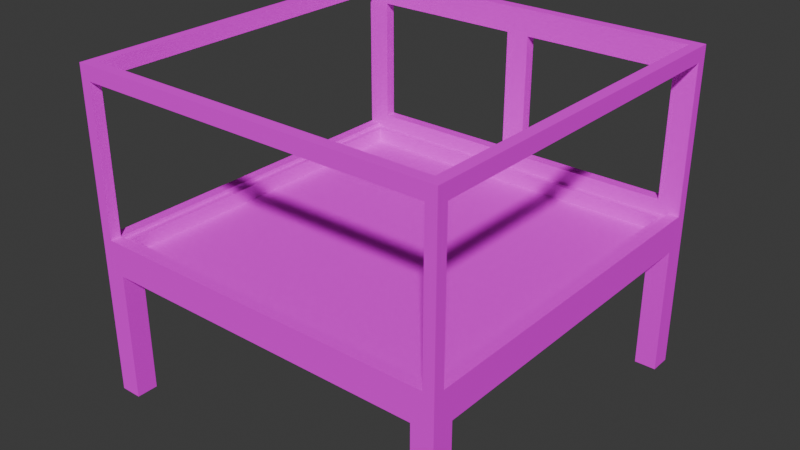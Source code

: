 # Source: cage.blend  (saved by Blender 4.2.66; exported with 4.5.12 LTS)
import bpy
from mathutils import Matrix  # noqa: F401  (used for matrix-valued properties, if any)

bpy.ops.wm.read_factory_settings(use_empty=True)
scene = bpy.context.scene
scene.name = 'Scene'

# ---- collections
col_collection = bpy.data.collections.new('Collection'); scene.collection.children.link(col_collection)

# ---- images (referenced by path relative to the original .blend; pixels are not part of the script)
import os
ASSET_DIR = os.environ.get("B2B_ASSET_DIR", "")  # directory of the original .blend (textures are referenced by path, not embedded)
HERE = os.path.dirname(os.path.abspath(__file__))  # packed textures are extracted next to this script under _unpacked/

def load_image(name, relpath, width, height, colorspace="sRGB"):
    """Load a texture the original file referenced (path relative to the .blend, or extracted next to this script)."""
    p = next((c for c in (os.path.join(HERE, relpath), os.path.join(ASSET_DIR, relpath)) if relpath and os.path.exists(c)), "")
    if p:
        img = bpy.data.images.load(p, check_existing=True)
        img.name = name
    else:  # same state as the original file: an image datablock whose file is absent (Cycles renders it pink)
        img = bpy.data.images.new(name, width, height)
        img.source = "FILE"
        img.filepath = "//" + (relpath or name)
    img.colorspace_settings.name = colorspace
    return img
img_cagetexture = load_image('CageTexture', 'CageTexture.png', 1024, 1024, 'sRGB')

# ---- materials (node trees are filled in below, after node groups)
mat_cagewall = bpy.data.materials.new('CageWall')
mat_cagewall.diffuse_color = (0.302, 0.302, 0.302, 1.0)

# ---- material node trees
mat_cagewall.use_nodes = True; mat_cagewall.node_tree.nodes.clear()
_N = mat_cagewall.node_tree.nodes; _L = mat_cagewall.node_tree.links
n0 = _N.new('ShaderNodeBsdfPrincipled'); n0.name = 'Principled BSDF'; n0.location = (0, 300)
n0.inputs[13].default_value = 0.0
n1 = _N.new('ShaderNodeOutputMaterial'); n1.name = 'Material Output'; n1.location = (300, 300)
n2 = _N.new('ShaderNodeTexImage'); n2.name = 'Image Texture'; n2.location = (-290, 280)
n2.image = img_cagetexture
_L.new(n0.outputs[0], n1.inputs[0])
_L.new(n2.outputs[0], n0.inputs[0])
n1.is_active_output = True

# ---- world
world_world = bpy.data.worlds.new('World'); scene.world = world_world
world_world.use_nodes = True; world_world.node_tree.nodes.clear()
_N = world_world.node_tree.nodes; _L = world_world.node_tree.links
n0 = _N.new('ShaderNodeOutputWorld'); n0.name = 'World Output'; n0.location = (300, 300)
n1 = _N.new('ShaderNodeBackground'); n1.name = 'Background'; n1.location = (10, 300)
n1.inputs[0].default_value = (0.05088, 0.05088, 0.05088, 1.0)
_L.new(n1.outputs[0], n0.inputs[0])
n0.is_active_output = True
world_world.color = (0.05088, 0.05088, 0.05088)
world_world.sun_shadow_jitter_overblur = 0.0

# ---- meshes
me_id3 = bpy.data.meshes.new('ID3')
me_id3.from_pydata([(-1.294, 1.219, 1.15), (-1.294, -1.219, 1.15), (-1.219, -1.219, 1.15), (-1.219, 1.219, 1.15), (-1.219, -1.219, 1.15), (1.219, -1.294, 1.15), (1.219, -1.219, 1.15), (-1.219, -1.294, 1.15), (-1.294, -1.294, 1.25), (-1.219, -1.219, 1.25), (1.294, -1.294, 1.25), (1.219, -1.219, 1.25), (1.219, 1.219, 1.25), (1.294, 1.294, 1.25), (-1.294, 1.294, 1.25), (-1.219, 1.219, 1.25), (-1.144, 1.144, -0.1), (-1.294, 1.144, -0.1), (-1.144, -1.144, -0.1), (1.144, -1.144, -0.1), (1.144, -1.294, -0.1), (-1.294, -1.144, -0.1), (-1.144, -1.294, -0.1), (1.144, 1.144, -0.1), (1.294, -1.144, -0.1), (1.294, 1.144, -0.1), (1.144, 1.294, -0.1), (-1.144, 1.294, -0.1), (1.294, -1.219, 1.15), (1.294, 1.219, 1.15), (1.219, 1.219, 1.15), (1.219, -1.219, 1.15), (1.219, -1.219, 0.1266), (1.219, 1.219, 0.1016), (1.219, 1.219, 0.1266), (1.219, -1.219, 0.1016), (1.219, -1.294, 1.15), (1.219, -1.294, 0.1266), (1.219, -1.219, 0.1266), (1.219, -1.219, 1.15), (-1.219, 1.219, 0.1016), (-1.219, -1.219, 0.1266), (-1.219, 1.219, 0.1266), (-1.219, -1.219, 0.1016), (-1.219, -1.294, 1.15), (-1.219, -1.219, 1.15), (-1.219, -1.219, 0.1266), (-1.219, -1.294, 0.1266), (1.294, -1.144, -0.1), (1.294, -1.144, -1.0), (1.294, -1.294, -1.0), (1.294, 1.294, 1.25), (1.294, -1.219, 1.15), (1.294, -1.294, 1.25), (1.294, 1.144, -0.1), (1.294, 1.294, -1.0), (1.294, 1.144, -1.0), (1.294, 1.219, 1.15), (1.294, 1.219, 0.1266), (1.294, -1.219, 0.1266), (-1.294, -1.219, 0.1266), (-1.294, -1.294, 1.25), (-1.294, -1.294, -1.0), (-1.294, 1.144, -0.1), (-1.294, 1.144, -1.0), (-1.294, 1.294, -1.0), (-1.294, 1.294, 1.25), (-1.294, -1.219, 1.15), (-1.294, 1.219, 0.1266), (-1.294, 1.219, 1.15), (-1.294, -1.144, -0.1), (-1.294, -1.144, -1.0), (-1.139, 1.219, 1.07), (-1.294, 1.219, 1.15), (-1.219, 1.219, 1.15), (1.294, 1.219, 1.15), (1.139, 1.219, 0.2066), (1.139, 1.219, 1.07), (1.219, 1.219, 1.15), (-1.219, 1.219, 1.25), (-0.08, 1.219, 1.07), (-1.219, 1.219, 0.1266), (-1.294, 1.219, 0.1266), (-1.139, 1.219, 0.2066), (1.219, 1.219, 0.1016), (-1.219, 1.219, 0.1016), (0.08, 1.219, 0.2066), (1.219, 1.219, 0.1266), (1.219, 1.219, 1.25), (-0.08, 1.219, 0.2066), (0.08, 1.219, 1.07), (1.294, 1.219, 0.1266), (1.219, -1.219, 0.1266), (-1.219, -1.219, 0.1016), (1.219, -1.219, 0.1016), (-1.219, -1.219, 0.1266), (-1.175, -1.175, 0.0), (-1.175, -1.175, 0.1016), (-1.175, 1.175, 0.1016), (-1.175, 1.175, 0.0), (1.175, -1.175, 0.0), (1.175, -1.175, 0.1016), (-1.175, -1.175, 0.1016), (-1.175, -1.175, 0.0), (1.175, 1.175, 0.1016), (1.175, -1.175, 0.1016), (1.175, -1.175, 0.0), (1.175, 1.175, 0.0), (1.175, 1.175, 0.0), (-1.175, 1.175, 0.1016), (1.175, 1.175, 0.1016), (-1.175, 1.175, 0.0), (-1.219, -1.219, 0.1016), (-1.175, -1.175, 0.1016), (1.175, -1.175, 0.1016), (1.175, 1.175, 0.1016), (-1.175, 1.175, 0.1016), (1.219, 1.219, 0.1016), (-1.219, 1.219, 0.1016), (1.219, -1.219, 0.1016), (-1.175, 1.175, 0.0), (1.175, -1.175, 0.0), (-1.175, -1.175, 0.0), (1.175, 1.175, 0.0), (1.219, -1.294, 0.1266), (-1.219, -1.219, 0.1266), (1.219, -1.219, 0.1266), (-1.219, -1.294, 0.1266), (-1.144, -1.294, -0.1), (-1.144, -1.294, -1.0), (-1.294, -1.294, -1.0), (1.294, -1.294, 1.25), (-1.219, -1.294, 1.15), (-1.294, -1.294, 1.25), (1.144, -1.294, -0.1), (1.294, -1.294, -1.0), (1.144, -1.294, -1.0), (1.219, -1.294, 1.15), (1.219, -1.294, 0.1266), (-1.219, -1.294, 0.1266), (-1.139, 1.294, 0.2066), (-1.294, 1.294, -1.0), (-1.144, 1.294, -0.1), (1.144, 1.294, -0.1), (1.144, 1.294, -1.0), (1.294, 1.294, -1.0), (-1.294, 1.294, 1.25), (1.294, 1.294, 1.25), (1.139, 1.294, 0.2066), (-1.139, 1.294, 1.07), (-1.144, 1.294, -1.0), (0.08, 1.294, 0.2066), (0.08, 1.294, 1.07), (1.139, 1.294, 1.07), (-0.08, 1.294, 1.07), (-0.08, 1.294, 0.2066), (-1.219, -1.219, 0.1266), (-1.294, -1.219, 1.15), (-1.294, -1.219, 0.1266), (-1.219, -1.219, 1.15), (-1.219, 1.219, 0.1266), (-1.294, -1.219, 0.1266), (-1.294, 1.219, 0.1266), (-1.219, -1.219, 0.1266), (1.294, 1.219, 0.1266), (1.294, -1.219, 0.1266), (1.219, -1.219, 0.1266), (1.219, 1.219, 0.1266), (1.294, -1.219, 0.1266), (1.294, -1.219, 1.15), (1.219, -1.219, 1.15), (1.219, -1.219, 0.1266), (1.139, 1.219, 0.2066), (1.139, 1.294, 0.2066), (1.139, 1.294, 1.07), (1.139, 1.219, 1.07), (-1.139, 1.294, 1.07), (-1.139, 1.294, 0.2066), (-1.139, 1.219, 0.2066), (-1.139, 1.219, 1.07), (-1.139, 1.294, 0.2066), (-0.08, 1.294, 0.2066), (-0.08, 1.219, 0.2066), (-1.139, 1.219, 0.2066), (0.08, 1.219, 0.2066), (0.08, 1.294, 0.2066), (1.139, 1.294, 0.2066), (1.139, 1.219, 0.2066), (1.139, 1.294, 1.07), (0.08, 1.294, 1.07), (0.08, 1.219, 1.07), (1.139, 1.219, 1.07), (0.08, 1.294, 1.07), (0.08, 1.294, 0.2066), (0.08, 1.219, 0.2066), (0.08, 1.219, 1.07), (-0.08, 1.294, 1.07), (-1.139, 1.294, 1.07), (-1.139, 1.219, 1.07), (-0.08, 1.219, 1.07), (-0.08, 1.219, 0.2066), (-0.08, 1.294, 0.2066), (-0.08, 1.294, 1.07), (-0.08, 1.219, 1.07), (1.294, 1.144, -0.1), (1.294, 1.144, -1.0), (1.144, 1.144, -1.0), (1.144, 1.144, -0.1), (1.144, 1.144, -1.0), (1.144, 1.294, -1.0), (1.144, 1.294, -0.1), (1.144, 1.144, -0.1), (1.294, 1.294, -1.0), (1.144, 1.144, -1.0), (1.294, 1.144, -1.0), (1.144, 1.294, -1.0), (1.144, -1.294, -1.0), (1.144, -1.144, -1.0), (1.144, -1.144, -0.1), (1.144, -1.294, -0.1), (1.144, -1.144, -1.0), (1.294, -1.144, -1.0), (1.294, -1.144, -0.1), (1.144, -1.144, -0.1), (1.144, -1.294, -1.0), (1.294, -1.294, -1.0), (1.294, -1.144, -1.0), (1.144, -1.144, -1.0), (-1.144, 1.144, -0.1), (-1.144, 1.144, -1.0), (-1.294, 1.144, -1.0), (-1.294, 1.144, -0.1), (-1.144, 1.294, -0.1), (-1.144, 1.294, -1.0), (-1.144, 1.144, -1.0), (-1.144, 1.144, -0.1), (-1.144, 1.294, -1.0), (-1.294, 1.144, -1.0), (-1.144, 1.144, -1.0), (-1.294, 1.294, -1.0), (-1.294, -1.144, -1.0), (-1.144, -1.144, -1.0), (-1.144, -1.144, -0.1), (-1.294, -1.144, -0.1), (-1.144, -1.144, -0.1), (-1.144, -1.144, -1.0), (-1.144, -1.294, -1.0), (-1.144, -1.294, -0.1), (-1.294, -1.294, -1.0), (-1.144, -1.294, -1.0), (-1.144, -1.144, -1.0), (-1.294, -1.144, -1.0), (1.219, -1.219, 1.15), (-1.219, -1.219, 1.25), (-1.219, -1.219, 1.15), (1.219, -1.219, 1.25), (-1.219, 1.219, 1.15), (-1.219, -1.219, 1.15), (-1.219, -1.219, 1.25), (-1.219, 1.219, 1.25), (1.219, 1.219, 1.15), (1.219, -1.219, 1.25), (1.219, -1.219, 1.15), (1.219, 1.219, 1.25), (1.294, -1.144, -0.1), (1.294, -1.144, -1.0), (1.294, -1.294, -1.0), (1.144, -1.294, -0.1), (1.294, -1.294, -1.0), (1.144, -1.294, -1.0), (1.144, -1.294, -1.0), (1.294, -1.294, -1.0), (1.294, -1.144, -1.0), (1.144, -1.144, -1.0), (-1.144, -1.144, -0.55), (1.294, -1.219, -0.55), (1.294, -1.219, -0.55)], [], [(0, 2, 1), (0, 3, 2), (4, 6, 5), (5, 7, 4), (8, 10, 9), (9, 10, 11), (10, 13, 12), (13, 14, 12), (10, 12, 11), (14, 8, 9), (12, 14, 15), (14, 9, 15), (16, 18, 17), (19, 20, 18), (18, 21, 17), (22, 18, 20), (23, 24, 19), (24, 23, 25), (23, 27, 26), (23, 19, 16), (19, 18, 16), (27, 23, 16), (28, 30, 29), (28, 31, 30), (32, 34, 33), (33, 35, 32), (36, 38, 37), (36, 39, 38), (40, 42, 41), (40, 41, 43), (44, 46, 45), (46, 44, 47), (275, 50, 266, 276), (51, 53, 52), (54, 56, 55), (51, 52, 57), (58, 48, 54), (55, 51, 58), (53, 50, 59), (50, 275, 48, 59), (53, 59, 52), (48, 58, 59), (57, 58, 51), (54, 55, 58), (60, 62, 61), (63, 65, 64), (66, 67, 61), (68, 69, 66), (61, 67, 60), (70, 71, 62), (63, 70, 68), (63, 68, 65), (65, 68, 66), (62, 60, 70), (60, 68, 70), (66, 69, 67), (72, 74, 73), (75, 77, 76), (78, 77, 75), (72, 79, 74), (79, 72, 80), (81, 83, 82), (73, 82, 72), (84, 86, 85), (82, 83, 72), (87, 76, 84), (80, 88, 79), (86, 90, 89), (90, 80, 89), (89, 83, 85), (77, 78, 88), (85, 83, 81), (76, 86, 84), (91, 75, 76), (91, 76, 87), (85, 86, 89), (77, 88, 90), (88, 80, 90), (92, 94, 93), (93, 95, 92), (96, 98, 97), (96, 99, 98), (100, 102, 101), (102, 100, 103), (104, 106, 105), (106, 104, 107), (108, 110, 109), (109, 111, 108), (112, 114, 113), (115, 117, 116), (118, 112, 116), (117, 114, 119), (112, 119, 114), (114, 117, 115), (118, 116, 117), (112, 113, 116), (120, 122, 121), (120, 121, 123), (124, 126, 125), (124, 125, 127), (128, 130, 129), (131, 133, 132), (224, 227, 273, 270), (131, 132, 137), (138, 128, 134), (135, 131, 138), (133, 130, 139), (130, 128, 139), (133, 139, 132), (128, 138, 139), (137, 138, 131), (134, 135, 138), (140, 142, 141), (143, 145, 144), (141, 146, 140), (145, 148, 147), (140, 146, 149), (142, 150, 141), (142, 151, 143), (147, 153, 152), (146, 147, 154), (151, 148, 143), (147, 148, 153), (148, 145, 143), (152, 155, 154), (147, 152, 154), (142, 155, 151), (152, 151, 155), (142, 140, 155), (154, 149, 146), (156, 158, 157), (156, 157, 159), (160, 162, 161), (160, 161, 163), (164, 166, 165), (166, 164, 167), (168, 170, 169), (170, 168, 171), (172, 174, 173), (172, 175, 174), (176, 178, 177), (178, 176, 179), (180, 182, 181), (182, 180, 183), (184, 186, 185), (184, 187, 186), (188, 190, 189), (190, 188, 191), (192, 194, 193), (194, 192, 195), (196, 198, 197), (198, 196, 199), (200, 202, 201), (200, 203, 202), (204, 206, 205), (206, 204, 207), (208, 210, 209), (208, 211, 210), (212, 214, 213), (212, 213, 215), (216, 218, 217), (216, 219, 218), (220, 222, 221), (220, 223, 222), (225, 224, 270, 271), (136, 135, 268, 269), (228, 230, 229), (230, 228, 231), (232, 234, 233), (234, 232, 235), (236, 238, 237), (236, 237, 239), (240, 242, 241), (240, 243, 242), (244, 246, 245, 274), (246, 244, 247), (248, 250, 249), (250, 248, 251), (252, 254, 253), (252, 253, 255), (256, 258, 257), (256, 259, 258), (260, 262, 261), (260, 261, 263), (264, 276, 266, 265), (267, 269, 268), (270, 272, 271), (272, 270, 273), (135, 134, 267, 268), (50, 49, 265, 266), (226, 225, 271, 272), (134, 136, 269, 267), (227, 226, 272, 273), (49, 48, 264, 265), (48, 275, 276, 264)])
_uv = me_id3.uv_layers.new(name='UVMap')
_uv.uv.foreach_set('vector', [0.971, 0.628, 0.9613, 0.314, 0.971, 0.314, 0.971, 0.628, 0.9613, 0.628, 0.9613, 0.314, 0.9613, 0.314, 0.9613, 0.628, 0.9517, 0.628, 0.9517, 0.628, 0.9517, 0.314, 0.9613, 0.314, 5.538e-09, 0.3333, 3.07e-08, 2.318e-15, 0.009658, 0.3237, 0.009658, 0.3237, 3.07e-08, 2.318e-15, 0.009658, 0.009658, 3.07e-08, 2.318e-15, 0.3333, 2.517e-08, 0.3237, 0.009658, 0.3333, 2.517e-08, 0.3333, 0.3333, 0.3237, 0.009658, 3.07e-08, 2.318e-15, 0.3237, 0.009658, 0.009658, 0.009658, 0.3333, 0.3333, 5.538e-09, 0.3333, 0.009658, 0.3237, 0.3237, 0.009658, 0.3333, 0.3333, 0.3237, 0.3237, 0.3333, 0.3333, 0.009658, 0.3237, 0.3237, 0.3237, 0.314, 0.3527, 0.01932, 0.3527, 0.314, 0.3333, 0.01932, 0.6473, -2.818e-09, 0.6473, 0.01932, 0.3527, 0.01932, 0.3527, 0.01932, 0.3333, 0.314, 0.3333, 1.943e-08, 0.3527, 0.01932, 0.3527, -2.818e-09, 0.6473, 0.314, 0.6473, 0.01932, 0.6667, 0.01932, 0.6473, 0.01932, 0.6667, 0.314, 0.6473, 0.314, 0.6667, 0.314, 0.6473, 0.3333, 0.3527, 0.3333, 0.6473, 0.314, 0.6473, 0.01932, 0.6473, 0.314, 0.3527, 0.01932, 0.6473, 0.01932, 0.3527, 0.314, 0.3527, 0.3333, 0.3527, 0.314, 0.6473, 0.314, 0.3527, 0.9615, 0.628, 0.9712, 0.942, 0.9615, 0.942, 0.9615, 0.628, 0.9712, 0.628, 0.9712, 0.942, 0.9712, 0.942, 0.9712, 0.628, 0.9744, 0.628, 0.9744, 0.628, 0.9744, 0.942, 0.9712, 0.942, 0.1575, 0.7826, 0.1672, 0.9144, 0.1575, 0.9144, 0.1575, 0.7826, 0.1672, 0.7826, 0.1672, 0.9144, 0.9759, 0.314, 0.9727, 0.314, 0.9727, -3.32e-09, 0.9759, 0.314, 0.9727, -3.32e-09, 0.9759, -3.077e-09, 0.1769, 0.7826, 0.1672, 0.9144, 0.1672, 0.7826, 0.1672, 0.9144, 0.1769, 0.7826, 0.1769, 0.9144, 0.5651, 0.3237, 0.6231, 0.314, 0.6231, 0.314, 0.5651, 0.3237, 0.3333, 0.6473, 0.3333, 0.314, 0.3462, 0.3237, 0.5072, 0.628, 0.6231, 0.628, 0.6231, 0.6473, 0.3333, 0.6473, 0.3462, 0.3237, 0.3462, 0.6377, 0.478, 0.6377, 0.5072, 0.3333, 0.5072, 0.628, 0.6231, 0.6473, 0.3333, 0.6473, 0.478, 0.6377, 0.3333, 0.314, 0.6231, 0.314, 0.478, 0.3237, 0.6231, 0.314, 0.5651, 0.3237, 0.5072, 0.3333, 0.478, 0.3237, 0.3333, 0.314, 0.478, 0.3237, 0.3462, 0.3237, 0.5072, 0.3333, 0.478, 0.6377, 0.478, 0.3237, 0.3462, 0.6377, 0.478, 0.6377, 0.3333, 0.6473, 0.5072, 0.628, 0.6231, 0.6473, 0.478, 0.6377, 0.7678, 0.6377, 0.9128, 0.6473, 0.6231, 0.6473, 0.7969, 0.3333, 0.9128, 0.314, 0.9128, 0.3333, 0.6231, 0.314, 0.636, 0.6377, 0.6231, 0.6473, 0.7678, 0.3237, 0.636, 0.3237, 0.6231, 0.314, 0.6231, 0.6473, 0.636, 0.6377, 0.7678, 0.6377, 0.7969, 0.628, 0.9128, 0.628, 0.9128, 0.6473, 0.7969, 0.3333, 0.7969, 0.628, 0.7678, 0.3237, 0.7969, 0.3333, 0.7678, 0.3237, 0.9128, 0.314, 0.9128, 0.314, 0.7678, 0.3237, 0.6231, 0.314, 0.9128, 0.6473, 0.7678, 0.6377, 0.7969, 0.628, 0.7678, 0.6377, 0.7678, 0.3237, 0.7969, 0.628, 0.6231, 0.314, 0.636, 0.3237, 0.636, 0.6377, 0.02318, 0.6866, 0.01288, 0.6763, 0.01288, 0.6667, 0.01288, 1.0, 0.02318, 0.98, 0.1344, 0.98, 0.01288, 0.9903, 0.02318, 0.98, 0.01288, 1.0, 0.02318, 0.6866, 2.57e-08, 0.6763, 0.01288, 0.6763, 2.57e-08, 0.6763, 0.02318, 0.6866, 0.02318, 0.823, 0.1447, 0.6763, 0.1344, 0.6866, 0.1447, 0.6667, 0.01288, 0.6667, 0.1447, 0.6667, 0.02318, 0.6866, 0.1479, 0.9903, 0.1344, 0.8436, 0.1479, 0.6763, 0.1447, 0.6667, 0.1344, 0.6866, 0.02318, 0.6866, 0.1447, 0.9903, 0.1344, 0.98, 0.1479, 0.9903, 0.02318, 0.823, 1.99e-09, 0.9903, 2.57e-08, 0.6763, 0.1344, 0.8436, 0.02318, 0.8436, 0.1344, 0.823, 0.02318, 0.8436, 0.02318, 0.823, 0.1344, 0.823, 0.1344, 0.823, 0.1344, 0.6866, 0.1479, 0.6763, 0.02318, 0.98, 0.01288, 0.9903, 1.99e-09, 0.9903, 0.1479, 0.6763, 0.1344, 0.6866, 0.1447, 0.6763, 0.1344, 0.98, 0.1344, 0.8436, 0.1479, 0.9903, 0.1447, 1.0, 0.01288, 1.0, 0.1344, 0.98, 0.1447, 1.0, 0.1344, 0.98, 0.1447, 0.9903, 0.1479, 0.6763, 0.1344, 0.8436, 0.1344, 0.823, 0.02318, 0.98, 1.99e-09, 0.9903, 0.02318, 0.8436, 1.99e-09, 0.9903, 0.02318, 0.823, 0.02318, 0.8436, 0.9744, 0.628, 0.9776, 0.628, 0.9776, 0.942, 0.9776, 0.942, 0.9744, 0.942, 0.9744, 0.628, 0.9388, 0.628, 0.9257, 0.9307, 0.9257, 0.628, 0.9388, 0.628, 0.9388, 0.9307, 0.9257, 0.9307, 0.9517, 0.314, 0.9386, 0.6166, 0.9386, 0.314, 0.9386, 0.6166, 0.9517, 0.314, 0.9517, 0.6166, 0.9388, 0.628, 0.9519, 0.9307, 0.9388, 0.9307, 0.9519, 0.9307, 0.9388, 0.628, 0.9519, 0.628, 0.9631, 0.3026, 0.9527, 0.3029, 0.9534, -5.037e-09, 0.9534, -5.037e-09, 0.9631, -4.049e-09, 0.9631, 0.3026, 0.3333, 0.314, 0.339, 0.005692, 0.339, 0.3083, 0.6417, 0.005692, 0.6473, 3.352e-08, 0.6417, 0.3083, 0.6473, 0.314, 0.3333, 0.314, 0.6417, 0.3083, 0.6473, 3.352e-08, 0.339, 0.005692, 0.3333, 9.814e-09, 0.3333, 0.314, 0.3333, 9.814e-09, 0.339, 0.005692, 0.339, 0.005692, 0.6473, 3.352e-08, 0.6417, 0.005692, 0.6473, 0.314, 0.6417, 0.3083, 0.6473, 3.352e-08, 0.3333, 0.314, 0.339, 0.3083, 0.6417, 0.3083, 0.9529, 0.3026, 0.6473, 0.3026, 0.6473, 2.818e-09, 0.9529, 0.3026, 0.6473, 2.818e-09, 0.95, 2.567e-08, 0.9519, 0.628, 0.9615, 0.628, 0.9615, 0.942, 0.9519, 0.628, 0.9615, 0.942, 0.9519, 0.942, 0.5072, 0.6667, 0.6231, 0.6473, 0.6231, 0.6667, 0.3333, 0.9807, 0.3333, 0.6473, 0.3462, 0.657, 0.0, 0.0, 0.0, 0.0, 0.0, 0.0, 0.0, 0.0, 0.3333, 0.9807, 0.3462, 0.657, 0.3462, 0.971, 0.478, 0.971, 0.5072, 0.6667, 0.5072, 0.9614, 0.6231, 0.9807, 0.3333, 0.9807, 0.478, 0.971, 0.3333, 0.6473, 0.6231, 0.6473, 0.478, 0.657, 0.6231, 0.6473, 0.5072, 0.6667, 0.478, 0.657, 0.3333, 0.6473, 0.478, 0.657, 0.3462, 0.657, 0.5072, 0.6667, 0.478, 0.971, 0.478, 0.657, 0.3462, 0.971, 0.478, 0.971, 0.3333, 0.9807, 0.5072, 0.9614, 0.6231, 0.9807, 0.478, 0.971, 0.7575, 0.9607, 0.7969, 0.9614, 0.9128, 0.9807, 0.7969, 0.6667, 0.9128, 0.6473, 0.9128, 0.6667, 0.9128, 0.9807, 0.6231, 0.9807, 0.7575, 0.9607, 0.9128, 0.6473, 0.7575, 0.6673, 0.6231, 0.6473, 0.7575, 0.9607, 0.6231, 0.9807, 0.6463, 0.9607, 0.7969, 0.9614, 0.9128, 0.9614, 0.9128, 0.9807, 0.7969, 0.9614, 0.7575, 0.8037, 0.7969, 0.6667, 0.6231, 0.6473, 0.6463, 0.6673, 0.6463, 0.8037, 0.6231, 0.9807, 0.6231, 0.6473, 0.6463, 0.8243, 0.7575, 0.8037, 0.7575, 0.6673, 0.7969, 0.6667, 0.6231, 0.6473, 0.7575, 0.6673, 0.6463, 0.6673, 0.7575, 0.6673, 0.9128, 0.6473, 0.7969, 0.6667, 0.6463, 0.8037, 0.7575, 0.8243, 0.6463, 0.8243, 0.6231, 0.6473, 0.6463, 0.8037, 0.6463, 0.8243, 0.7969, 0.9614, 0.7575, 0.8243, 0.7575, 0.8037, 0.6463, 0.8037, 0.7575, 0.8037, 0.7575, 0.8243, 0.7969, 0.9614, 0.7575, 0.9607, 0.7575, 0.8243, 0.6463, 0.8243, 0.6463, 0.9607, 0.6231, 0.9807, 0.1865, 0.9144, 0.1769, 0.9144, 0.1769, 0.7826, 0.1865, 0.9144, 0.1769, 0.7826, 0.1865, 0.7826, 0.9727, 0.314, 0.9631, 0.314, 0.9631, 0.0, 0.9727, 0.314, 0.9631, 0.0, 0.9727, 0.0, 0.9807, 0.628, 0.971, 0.314, 0.9807, 0.314, 0.971, 0.314, 0.9807, 0.628, 0.971, 0.628, 0.1962, 0.9144, 0.1865, 0.7826, 0.1962, 0.7826, 0.1865, 0.7826, 0.1962, 0.9144, 0.1865, 0.9144, 0.1962, 0.8938, 0.2058, 0.7826, 0.2058, 0.8938, 0.1962, 0.8938, 0.1962, 0.7826, 0.2058, 0.7826, 0.2058, 0.7826, 0.2155, 0.8938, 0.2058, 0.8938, 0.2155, 0.8938, 0.2058, 0.7826, 0.2155, 0.7826, 0.3121, 0.8031, 0.3024, 0.6667, 0.3121, 0.6667, 0.3024, 0.6667, 0.3121, 0.8031, 0.3024, 0.8031, 0.3217, 0.8031, 0.3314, 0.6667, 0.3314, 0.8031, 0.3217, 0.8031, 0.3217, 0.6667, 0.3314, 0.6667, 0.3217, 0.8031, 0.3121, 0.6667, 0.3217, 0.6667, 0.3121, 0.6667, 0.3217, 0.8031, 0.3121, 0.8031, 0.2155, 0.7826, 0.2252, 0.8938, 0.2155, 0.8938, 0.2252, 0.8938, 0.2155, 0.7826, 0.2252, 0.7826, 0.1575, 0.919, 0.1479, 0.7826, 0.1575, 0.7826, 0.1479, 0.7826, 0.1575, 0.919, 0.1479, 0.919, 0.2252, 0.8938, 0.2348, 0.7826, 0.2348, 0.8938, 0.2252, 0.8938, 0.2252, 0.7826, 0.2348, 0.7826, 0.1479, 0.6667, 0.1672, 0.7826, 0.1479, 0.7826, 0.1672, 0.7826, 0.1479, 0.6667, 0.1672, 0.6667, 0.1672, 0.7826, 0.1865, 0.6667, 0.1865, 0.7826, 0.1672, 0.7826, 0.1672, 0.6667, 0.1865, 0.6667, 0.2541, 0.8019, 0.2348, 0.8019, 0.2348, 0.7826, 0.2541, 0.8019, 0.2348, 0.7826, 0.2541, 0.7826, 0.1865, 0.7826, 0.2058, 0.6667, 0.2058, 0.7826, 0.1865, 0.7826, 0.1865, 0.6667, 0.2058, 0.6667, 0.2058, 0.7826, 0.2252, 0.6667, 0.2252, 0.7826, 0.2058, 0.7826, 0.2058, 0.6667, 0.2252, 0.6667, 0.0, 0.0, 0.0, 0.0, 0.0, 0.0, 0.0, 0.0, 0.0, 0.0, 0.0, 0.0, 0.0, 0.0, 0.0, 0.0, 0.2252, 0.6667, 0.2445, 0.7826, 0.2252, 0.7826, 0.2445, 0.7826, 0.2252, 0.6667, 0.2445, 0.6667, 0.2445, 0.6667, 0.2638, 0.7826, 0.2445, 0.7826, 0.2638, 0.7826, 0.2445, 0.6667, 0.2638, 0.6667, 0.2928, 0.8019, 0.2735, 0.8019, 0.2735, 0.7826, 0.2928, 0.8019, 0.2735, 0.7826, 0.2928, 0.7826, 0.2638, 0.7826, 0.2831, 0.6667, 0.2831, 0.7826, 0.2638, 0.7826, 0.2638, 0.6667, 0.2831, 0.6667, 0.2831, 0.6667, 0.3024, 0.7826, 0.2831, 0.7826, 0.2831, 0.7246, 0.3024, 0.7826, 0.2831, 0.6667, 0.3024, 0.6667, 0.2348, 0.8019, 0.2541, 0.8212, 0.2348, 0.8212, 0.2541, 0.8212, 0.2348, 0.8019, 0.2541, 0.8019, 0.9257, 0.314, 0.9257, 0.628, 0.9128, 0.628, 0.9257, 0.314, 0.9128, 0.628, 0.9128, 0.314, 0.9386, 0.628, 0.9257, 0.314, 0.9386, 0.314, 0.9386, 0.628, 0.9257, 0.628, 0.9257, 0.314, 0.9257, 0.628, 0.9257, 0.942, 0.9128, 0.942, 0.9257, 0.628, 0.9128, 0.942, 0.9128, 0.628, 0.5072, 0.3333, 0.5651, 0.3237, 0.6231, 0.314, 0.6231, 0.3333, 0.5072, 0.9614, 0.6231, 0.9614, 0.6231, 0.9807, 0.2541, 0.7826, 0.2735, 0.8019, 0.2541, 0.8019, 0.2735, 0.8019, 0.2541, 0.7826, 0.2735, 0.7826, 0.6231, 0.9807, 0.5072, 0.9614, 0.5072, 0.9614, 0.6231, 0.9807, 0.0, 0.0, 0.0, 0.0, 0.0, 0.0, 0.0, 0.0, 0.0, 0.0, 0.0, 0.0, 0.0, 0.0, 0.0, 0.0, 0.0, 0.0, 0.0, 0.0, 0.0, 0.0, 0.0, 0.0, 0.0, 0.0, 0.0, 0.0, 0.0, 0.0, 0.0, 0.0, 0.0, 0.0, 0.0, 0.0, 0.0, 0.0, 0.0, 0.0, 0.5072, 0.3333, 0.5651, 0.3237, 0.5651, 0.3237, 0.5072, 0.3333])
me_id3.materials.append(mat_cagewall)
me_id3.update()
me_id3.normals_split_custom_set([tuple(v) for v in zip(*[iter([0.0, 0.0, -1.0, 0.0, 0.0, -1.0, 0.0, 0.0, -1.0, 0.0, 0.0, -1.0, 0.0, 0.0, -1.0, 0.0, 0.0, -1.0, 0.0, 0.0, -1.0, 0.0, 0.0, -1.0, 0.0, 0.0, -1.0, 0.0, 0.0, -1.0, 0.0, 0.0, -1.0, 0.0, 0.0, -1.0, 0.0, 0.0, 1.0, 0.0, 0.0, 1.0, 0.0, 0.0, 1.0, 0.0, 0.0, 1.0, 0.0, 0.0, 1.0, 0.0, 0.0, 1.0, 1.535e-06, 0.0, 1.0, 1.535e-06, 0.0, 1.0, 1.535e-06, 0.0, 1.0, 0.0, 0.0, 1.0, 0.0, 0.0, 1.0, 0.0, 0.0, 1.0, 0.0, 0.0, 1.0, 0.0, 0.0, 1.0, 0.0, 0.0, 1.0, -1.535e-06, 0.0, 1.0, -1.535e-06, 0.0, 1.0, -1.535e-06, 0.0, 1.0, 0.0, 0.0, 1.0, 0.0, 0.0, 1.0, 0.0, 0.0, 1.0, 0.0, 0.0, 1.0, 0.0, 0.0, 1.0, 0.0, 0.0, 1.0, 0.0, 0.0, -1.0, 0.0, 0.0, -1.0, 0.0, 0.0, -1.0, 0.0, 0.0, -1.0, 0.0, 0.0, -1.0, 0.0, 0.0, -1.0, 0.0, 0.0, -1.0, 0.0, 0.0, -1.0, 0.0, 0.0, -1.0, 0.0, 0.0, -1.0, 0.0, 0.0, -1.0, 0.0, 0.0, -1.0, 0.0, 0.0, -1.0, 0.0, 0.0, -1.0, 0.0, 0.0, -1.0, 0.0, 0.0, -1.0, 0.0, 0.0, -1.0, 0.0, 0.0, -1.0, 0.0, 0.0, -1.0, 0.0, 0.0, -1.0, 0.0, 0.0, -1.0, 0.0, 0.0, -1.0, 0.0, 0.0, -1.0, 0.0, 0.0, -1.0, 0.0, 0.0, -1.0, 0.0, 0.0, -1.0, 0.0, 0.0, -1.0, 0.0, 0.0, -1.0, 0.0, 0.0, -1.0, 0.0, 0.0, -1.0, 0.0, 0.0, -1.0, 0.0, 0.0, -1.0, 0.0, 0.0, -1.0, 0.0, 0.0, -1.0, 0.0, 0.0, -1.0, 0.0, 0.0, -1.0, -1.0, 0.0, 0.0, -1.0, 0.0, 0.0, -1.0, 0.0, 0.0, -1.0, 0.0, 0.0, -1.0, 0.0, 0.0, -1.0, 0.0, 0.0, -1.0, 0.0, 0.0, -1.0, 0.0, 0.0, -1.0, 0.0, 0.0, -1.0, 0.0, 0.0, -1.0, 0.0, 0.0, -1.0, 0.0, 0.0, 1.0, 0.0, 0.0, 1.0, 0.0, 0.0, 1.0, 0.0, 0.0, 1.0, 0.0, 0.0, 1.0, 0.0, 0.0, 1.0, 0.0, 0.0, 1.0, 0.0, 0.0, 1.0, 0.0, 0.0, 1.0, 0.0, 0.0, 1.0, 0.0, 0.0, 1.0, 0.0, 0.0, 1.0, 0.0, 0.0, 0.0, 0.0, 1.0, 0.0, 0.0, 1.0, 0.0, 0.0, 1.0, 0.0, 0.0, 1.0, 1.0, 0.0, 0.0, 1.0, 0.0, 0.0, 1.0, 0.0, 0.0, 1.0, 0.0, 0.0, 1.0, 0.0, 0.0, 1.0, 0.0, 0.0, 1.0, 0.0, 0.0, 1.0, 0.0, 0.0, 1.0, 0.0, 0.0, 1.0, 0.0, 0.0, 1.0, 0.0, 0.0, 1.0, 0.0, 0.0, 1.0, 0.0, 0.0, 1.0, 0.0, 0.0, 1.0, 0.0, 0.0, 1.0, 0.0, 0.0, 1.0, 0.0, 0.0, 1.0, 0.0, 0.0, 1.0, 1.175e-06, 0.0, 1.0, 1.175e-06, 0.0, 1.0, 1.175e-06, 0.0, 1.0, 1.175e-06, 0.0, 1.0, 0.0, 0.0, 1.0, 0.0, 0.0, 1.0, 0.0, 0.0, 1.0, 0.0, 0.0, 1.0, 0.0, 0.0, 1.0, 0.0, 0.0, 1.0, 0.0, 0.0, 1.0, 0.0, 0.0, 1.0, 0.0, 0.0, 1.0, -2.349e-06, 0.0, 1.0, -2.349e-06, 0.0, 1.0, -2.349e-06, 0.0, -1.0, 0.0, 0.0, -1.0, 0.0, 0.0, -1.0, 0.0, 0.0, -1.0, 0.0, 0.0, -1.0, 0.0, 0.0, -1.0, 0.0, 0.0, -1.0, 0.0, 0.0, -1.0, 0.0, 0.0, -1.0, 0.0, 0.0, -1.0, -3.883e-07, 0.0, -1.0, -3.883e-07, 0.0, -1.0, -3.883e-07, 0.0, -1.0, 0.0, 0.0, -1.0, 0.0, 0.0, -1.0, 0.0, 0.0, -1.0, 0.0, 0.0, -1.0, 0.0, 0.0, -1.0, 0.0, 0.0, -1.0, 0.0, 0.0, -1.0, 0.0, 0.0, -1.0, 0.0, 0.0, -1.0, -2.349e-06, 0.0, -1.0, -2.349e-06, 0.0, -1.0, -2.349e-06, 0.0, -1.0, 0.0, 0.0, -1.0, 0.0, 0.0, -1.0, 0.0, 0.0, -1.0, 2.349e-06, 0.0, -1.0, 2.349e-06, 0.0, -1.0, 2.349e-06, 0.0, -1.0, 0.0, 0.0, -1.0, 0.0, 0.0, -1.0, 0.0, 0.0, -1.0, 0.0, 0.0, -1.0, 0.0, 0.0, -1.0, 0.0, 0.0, 0.0, -1.0, 2.484e-06, 0.0, -1.0, 2.484e-06, 0.0, -1.0, 2.484e-06, 0.0, -1.0, 0.0, 0.0, -1.0, 0.0, 0.0, -1.0, 0.0, 0.0, -1.0, 0.0, 0.0, -1.0, 0.0, 0.0, -1.0, 0.0, 0.0, -1.0, 0.0, 0.0, -1.0, 0.0, 0.0, -1.0, 0.0, 0.0, -1.0, 0.0, 0.0, -1.0, 0.0, 0.0, -1.0, 0.0, 0.0, -1.0, 0.0, 0.0, -1.0, 0.0, 0.0, -1.0, 0.0, 0.0, -1.0, 0.0, 0.0, -1.0, 0.0, 0.0, -1.0, 0.0, 0.0, -1.0, 9.312e-07, 0.0, -1.0, 9.312e-07, 0.0, -1.0, 9.312e-07, 0.0, -1.0, 0.0, 0.0, -1.0, 0.0, 0.0, -1.0, 0.0, 0.0, -1.0, 0.0, 0.0, -1.0, 0.0, 0.0, -1.0, 0.0, 0.0, -1.0, -1.086e-06, 0.0, -1.0, -1.086e-06, 0.0, -1.0, -1.086e-06, 0.0, -1.0, 0.0, 0.0, -1.0, 0.0, 0.0, -1.0, 0.0, 0.0, -1.0, 0.0, 0.0, -1.0, 0.0, 0.0, -1.0, 0.0, 0.0, -1.0, -5.359e-07, 0.0, -1.0, -5.359e-07, 0.0, -1.0, -5.359e-07, 0.0, -1.0, 0.0, 0.0, -1.0, 0.0, 0.0, -1.0, 0.0, 0.0, -1.0, 0.0, 0.0, -1.0, 0.0, 0.0, -1.0, 0.0, 0.0, -1.0, 0.0, 0.0, -1.0, 0.0, 0.0, -1.0, 0.0, 0.0, -1.0, 0.0, 0.0, -1.0, 0.0, 0.0, -1.0, 0.0, 0.0, -1.0, -2.484e-06, 0.0, -1.0, -2.484e-06, 0.0, -1.0, -2.484e-06, 0.0, -1.0, -7.096e-06, 0.0, -1.0, -7.096e-06, 0.0, -1.0, -7.096e-06, 0.0, -1.0, 0.0, 0.0, -1.0, 0.0, 0.0, -1.0, 0.0, 0.0, -1.0, 4.139e-06, 0.0, -1.0, 4.139e-06, 0.0, -1.0, 4.139e-06, 0.0, 1.0, 0.0, 0.0, 1.0, 0.0, 0.0, 1.0, 0.0, 0.0, 1.0, 0.0, 0.0, 1.0, 0.0, 0.0, 1.0, 0.0, 1.0, 0.0, 0.0, 1.0, 0.0, 0.0, 1.0, 0.0, 0.0, 1.0, 0.0, 0.0, 1.0, 0.0, 0.0, 1.0, 0.0, 0.0, 0.0, 1.0, 0.0, 0.0, 1.0, 0.0, 0.0, 1.0, 0.0, 0.0, 1.0, 0.0, 0.0, 1.0, 0.0, 0.0, 1.0, 0.0, -1.0, 0.0, 0.0, -1.0, 0.0, 0.0, -1.0, 0.0, 0.0, -1.0, 0.0, 0.0, -1.0, 0.0, 0.0, -1.0, 0.0, 0.0, 0.0, -1.0, 0.0, 0.0, -1.0, 0.0, 0.0, -1.0, 0.0, 0.0, -1.0, 0.0, 0.0, -1.0, 0.0, 0.0, -1.0, 0.0, 0.0, 0.0, 1.0, 0.0, 0.0, 1.0, 0.0, 0.0, 1.0, 0.0, 0.0, 1.0, 0.0, 0.0, 1.0, 0.0, 0.0, 1.0, 0.0, 0.0, 1.0, 0.0, 0.0, 1.0, 0.0, 0.0, 1.0, -7.777e-08, 0.0, 1.0, -7.777e-08, 0.0, 1.0, -7.777e-08, 0.0, 1.0, 0.0, 0.0, 1.0, 0.0, 0.0, 1.0, 0.0, 0.0, 1.0, -8.07e-08, 0.0, 1.0, -8.07e-08, 0.0, 1.0, -8.07e-08, 0.0, 1.0, 0.0, 0.0, 1.0, 0.0, 0.0, 1.0, 0.0, 0.0, 1.0, 0.0, 0.0, 1.0, 0.0, 0.0, 1.0, 0.0, 0.0, 1.0, 0.0, 0.0, 1.0, 0.0, 0.0, 1.0, 0.0, 0.0, 1.0, 0.0, 0.0, 1.0, 0.0, 0.0, 1.0, 0.0, 0.0, 1.0, 0.0, 0.0, 1.0, 0.0, 0.0, 1.0, 0.0, 0.0, 1.0, 0.0, 0.0, 1.0, 0.0, 0.0, 1.0, 0.0, 0.0, 1.0, 0.0, -1.0, 0.0, 0.0, -1.0, 0.0, 0.0, -1.0, 0.0, 0.0, -1.0, 1.324e-06, 0.0, -1.0, 1.324e-06, 0.0, -1.0, 1.324e-06, 0.0, 0.0, 1.0, 0.0, 0.0, 1.0, 0.0, 0.0, 1.0, 0.0, 0.0, 1.0, 0.0, -1.0, 0.0, 0.0, -1.0, 0.0, 0.0, -1.0, 0.0, 0.0, -1.0, 0.0, 0.0, -1.0, 0.0, 0.0, -1.0, 0.0, 0.0, -1.0, 0.0, 0.0, -1.0, 0.0, 0.0, -1.0, 0.0, 0.0, -1.0, 0.0, 0.0, -1.0, 0.0, 0.0, -1.0, 0.0, 0.0, -1.0, 0.0, 0.0, -1.0, 0.0, 0.0, -1.0, 0.0, 0.0, -1.0, 0.0, 0.0, -1.0, 0.0, 0.0, -1.0, 0.0, 0.0, -1.0, -8.63e-07, 0.0, -1.0, -8.63e-07, 0.0, -1.0, -8.63e-07, 0.0, -1.0, 0.0, 0.0, -1.0, 0.0, 0.0, -1.0, 0.0, 0.0, -1.0, 0.0, 0.0, -1.0, 0.0, 0.0, -1.0, 0.0, 0.0, 1.0, 0.0, 0.0, 1.0, 0.0, 0.0, 1.0, 0.0, 0.0, 1.0, 0.0, 0.0, 1.0, 0.0, 0.0, 1.0, 0.0, 0.0, 1.0, 0.0, 0.0, 1.0, 0.0, 0.0, 1.0, 0.0, 0.0, 1.0, 0.0, 0.0, 1.0, 0.0, 0.0, 1.0, 0.0, 0.0, 1.0, 0.0, 0.0, 1.0, 0.0, 0.0, 1.0, 0.0, 0.0, 1.0, 0.0, 0.0, 1.0, 0.0, 0.0, 1.0, 0.0, 0.0, 1.0, 0.0, 0.0, 1.0, 0.0, 0.0, 1.0, 0.0, 0.0, 1.0, 0.0, 0.0, 1.0, 0.0, 0.0, 1.0, 0.0, 0.0, 1.0, 5.117e-07, 0.0, 1.0, 5.117e-07, 0.0, 1.0, 5.117e-07, 0.0, 1.0, 2.724e-07, 0.0, 1.0, 2.724e-07, 0.0, 1.0, 2.724e-07, 0.0, 1.0, 0.0, 0.0, 1.0, 0.0, 0.0, 1.0, 0.0, 0.0, 1.0, 0.0, 0.0, 1.0, 0.0, 0.0, 1.0, 0.0, 0.0, 1.0, 0.0, 0.0, 1.0, 0.0, 0.0, 1.0, 0.0, 0.0, 1.0, -1.035e-05, 0.0, 1.0, -1.035e-05, 0.0, 1.0, -1.035e-05, 0.0, 1.0, 1.215e-06, 0.0, 1.0, 1.215e-06, 0.0, 1.0, 1.215e-06, 0.0, 1.0, 0.0, 0.0, 1.0, 0.0, 0.0, 1.0, 0.0, 0.0, 1.0, 0.0, 0.0, 1.0, 0.0, 0.0, 1.0, 0.0, 0.0, 1.0, -3.126e-07, 0.0, 1.0, -3.126e-07, 0.0, 1.0, -3.126e-07, 0.0, 1.0, 0.0, 0.0, 1.0, 0.0, 0.0, 1.0, 0.0, 0.0, 1.0, 0.0, 0.0, 1.0, 0.0, 0.0, 1.0, 0.0, 0.0, 0.0, 1.0, 0.0, 0.0, 1.0, 0.0, 0.0, 1.0, 0.0, 0.0, 1.0, 0.0, 0.0, 1.0, 0.0, 0.0, 1.0, 0.0, 0.0, 1.0, 0.0, 0.0, 1.0, 0.0, 0.0, 1.0, 0.0, 0.0, 1.0, 0.0, 0.0, 1.0, 0.0, 0.0, 1.0, 0.0, 1.0, 0.0, 0.0, 1.0, 0.0, 0.0, 1.0, 0.0, 0.0, 1.0, 0.0, 0.0, 1.0, 0.0, 0.0, 1.0, 0.0, -1.0, 0.0, 0.0, -1.0, 0.0, 0.0, -1.0, 0.0, 0.0, -1.0, 0.0, 0.0, -1.0, 0.0, 0.0, -1.0, 0.0, 0.0, 1.0, 0.0, 0.0, 1.0, 0.0, 0.0, 1.0, 0.0, 0.0, 1.0, 0.0, 0.0, 1.0, 0.0, 0.0, 1.0, 0.0, 0.0, 0.0, 0.0, 1.0, 0.0, 0.0, 1.0, 0.0, 0.0, 1.0, 0.0, 0.0, 1.0, 0.0, 0.0, 1.0, 0.0, 0.0, 1.0, 0.0, 0.0, 1.0, 0.0, 0.0, 1.0, 0.0, 0.0, 1.0, 0.0, 0.0, 1.0, 0.0, 0.0, 1.0, 0.0, 0.0, 1.0, 0.0, 0.0, -1.0, 0.0, 0.0, -1.0, 0.0, 0.0, -1.0, 0.0, 0.0, -1.0, 0.0, 0.0, -1.0, 0.0, 0.0, -1.0, 1.0, 0.0, 0.0, 1.0, 0.0, 0.0, 1.0, 0.0, 0.0, 1.0, 0.0, 0.0, 1.0, 0.0, 0.0, 1.0, 0.0, 0.0, 0.0, 0.0, -1.0, 0.0, 0.0, -1.0, 0.0, 0.0, -1.0, 0.0, 0.0, -1.0, 0.0, 0.0, -1.0, 0.0, 0.0, -1.0, -1.0, 0.0, 0.0, -1.0, 0.0, 0.0, -1.0, 0.0, 0.0, -1.0, 0.0, 0.0, -1.0, 0.0, 0.0, -1.0, 0.0, 0.0, 0.0, -1.0, 0.0, 0.0, -1.0, 0.0, 0.0, -1.0, 0.0, 0.0, -1.0, 0.0, 0.0, -1.0, 0.0, 0.0, -1.0, 0.0, -1.0, 0.0, 0.0, -1.0, 0.0, 0.0, -1.0, 0.0, 0.0, -1.0, 0.0, 0.0, -1.0, 0.0, 0.0, -1.0, 0.0, 0.0, 0.0, 0.0, -1.0, 0.0, 0.0, -1.0, 0.0, 0.0, -1.0, 0.0, 0.0, -1.0, 0.0, 0.0, -1.0, 0.0, 0.0, -1.0, -1.0, 0.0, 0.0, -1.0, 0.0, 0.0, -1.0, 0.0, 0.0, -1.0, 0.0, 0.0, -1.0, 0.0, 0.0, -1.0, 0.0, 0.0, 0.0, 1.0, 0.0, 0.0, 1.0, 0.0, 0.0, 1.0, 0.0, 0.0, 1.0, 0.0, 0.0, 1.0, 0.0, 0.0, 1.0, 0.0, 0.0, 0.0, 1.0, 0.0, 0.0, 1.0, 0.0, 0.0, 1.0, 0.0, 0.0, 1.0, 0.0, 0.0, 1.0, 0.0, 0.0, 1.0, 0.0, 0.0, 1.0, 0.0, 0.0, 1.0, 0.0, -1.0, 0.0, 0.0, -1.0, 0.0, 0.0, -1.0, 0.0, 0.0, -1.0, 0.0, 0.0, -1.0, 0.0, 0.0, -1.0, 0.0, 1.0, 0.0, 0.0, 1.0, 0.0, 0.0, 1.0, 0.0, 0.0, 1.0, 0.0, 0.0, 1.0, 0.0, 0.0, 1.0, 0.0, 0.0, 0.0, 0.0, -1.0, 0.0, 0.0, -1.0, 0.0, 0.0, -1.0, 0.0, 0.0, -1.0, 0.0, 0.0, -1.0, 0.0, 0.0, -1.0, 0.0, 1.0, 0.0, 0.0, 1.0, 0.0, 0.0, 1.0, 0.0, 0.0, 1.0, 0.0, 0.0, 1.0, 0.0, 0.0, 1.0, 0.0, 1.0, 8.83e-07, 0.0, 1.0, 8.83e-07, 0.0, 1.0, 8.83e-07, 0.0, 1.0, 8.83e-07, 0.0, 1.0, 0.0, 0.0, 1.0, 0.0, 0.0, 1.0, 0.0, 0.0, 0.0, 0.0, -1.0, 0.0, 0.0, -1.0, 0.0, 0.0, -1.0, 0.0, 0.0, -1.0, 0.0, 0.0, -1.0, 0.0, 0.0, -1.0, 0.0, 1.0, 0.0, 0.0, 1.0, 0.0, 0.0, 1.0, 0.0, 0.0, 1.0, 0.0, 0.0, 1.0, 0.0, 0.0, 1.0, 0.0, 1.0, 0.0, 0.0, 1.0, 0.0, 0.0, 1.0, 0.0, 0.0, 1.0, 0.0, 0.0, 1.0, 0.0, 0.0, 1.0, 0.0, 0.0, -1.0, 0.0, 0.0, -1.0, 0.0, 0.0, -1.0, 0.0, 0.0, -1.0, 0.0, 0.0, -1.0, 0.0, 0.0, -1.0, 0.0, 0.0, 1.0, 8.83e-07, 0.0, 1.0, 8.83e-07, 0.0, 1.0, 8.83e-07, 0.0, 1.0, 8.83e-07, 0.0, 0.0, -1.0, 0.0, 0.0, -1.0, 0.0, 0.0, -1.0, 0.0, 0.0, 0.0, -1.0, 0.0, 0.0, -1.0, 0.0, 0.0, -1.0, 0.0, 0.0, -1.0, 0.0, 0.0, -1.0, 0.0, 0.0, -1.0, 0.0, 0.0, 1.0, 0.0, 0.0, 1.0, 0.0, 0.0, 1.0, 0.0, 0.0, 1.0, 0.0, 0.0, 1.0, 0.0, 0.0, 1.0, 0.0, 0.0, 1.0, 0.0, 0.0, 1.0, 0.0, 0.0, 1.0, 0.0, 0.0, 1.0, 0.0, 0.0, 1.0, 0.0, 0.0, 1.0, 0.0, 0.0, 0.0, 0.0, 0.0, 0.0, 0.0, 0.0, 0.0, 0.0, 0.0, 0.0, 0.0, 0.0, 1.0, 0.0, 0.0, 1.0, 0.0, 0.0, 1.0, 0.0, 0.0, 1.0, 0.0, 0.0, 0.0, 0.0, 0.0, 0.0, 0.0, 0.0, 0.0, 0.0, 0.0, 0.0, 0.0, 0.0, 1.0, 0.0, 0.0, 1.0, 0.0, 0.0, 1.0, 0.0, 0.0, 1.0])] * 3)])

# ---- objects
ob_id2 = bpy.data.objects.new('ID2', me_id3)

# ---- transforms, parenting, visibility, modifiers, constraints
ob_id2.location = (0.0, 0.0, 0.0)

# ---- collection membership
col_collection.objects.link(ob_id2)

# ---- scene / render settings (as saved in the file)
scene.frame_start = 1; scene.frame_end = 250; scene.frame_set(1)
scene.render.engine = 'BLENDER_EEVEE_NEXT'
bpy.context.view_layer.update()

# ---- added for rendering (the .blend has no active camera and no usable light): camera, sun
cam_auto = bpy.data.cameras.new('AutoCamera')
cam_auto.lens = 50.0
cam_auto.sensor_width = 36.0
cam_auto.clip_end = 1000.0
ob_auto_camera = bpy.data.objects.new('AutoCamera', cam_auto)
scene.collection.objects.link(ob_auto_camera)
ob_auto_camera.location = (3.97547, -4.77056, 3.30537)
ob_auto_camera.rotation_euler = (1.09748, -7.21219e-08, 0.694738)
scene.camera = ob_auto_camera
light_auto_sun = bpy.data.lights.new('AutoSun', 'SUN')
light_auto_sun.energy = 3.0
light_auto_sun.angle = 0.0523599
ob_auto_sun = bpy.data.objects.new('AutoSun', light_auto_sun)
scene.collection.objects.link(ob_auto_sun)
ob_auto_sun.rotation_euler = (0.872665, 0.174533, 0.523599)
bpy.context.view_layer.update()
